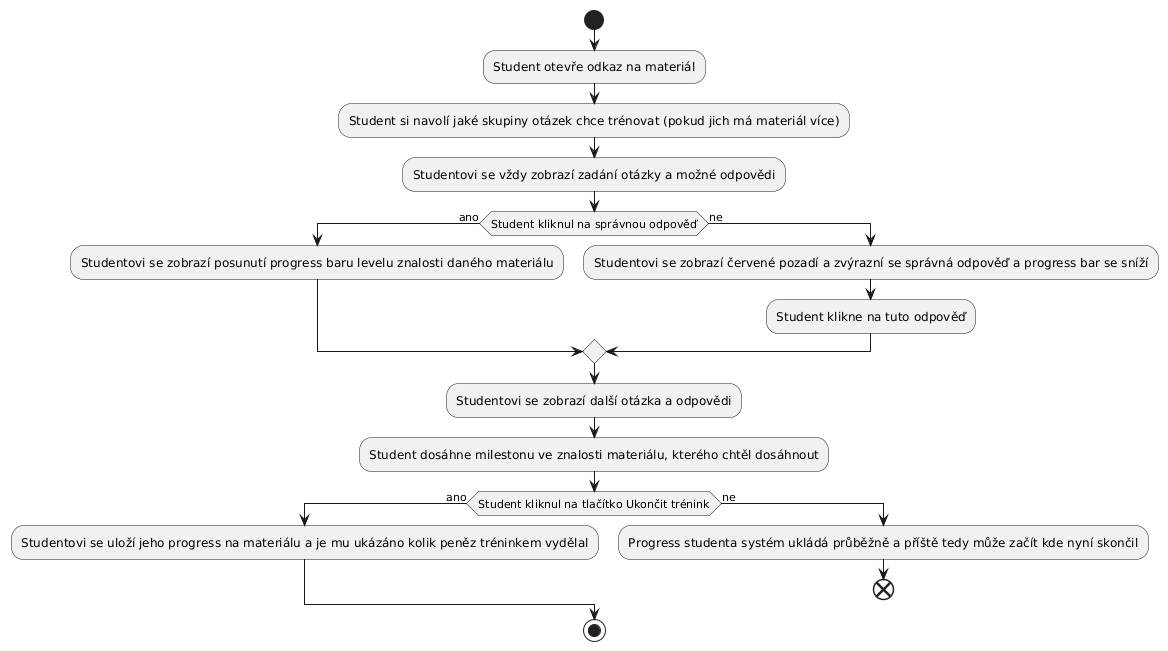

The diagram above was rendered by PlantUML. Its source (embedded in the PNG):
@startuml
start
:Student otevře odkaz na materiál;
:Student si navolí jaké skupiny otázek chce trénovat (pokud jich má materiál více);
:Studentovi se vždy zobrazí zadání otázky a možné odpovědi;
if (Student kliknul na správnou odpověď) then (ano)
:Studentovi se zobrazí posunutí progress baru levelu znalosti daného materiálu;
else (ne)
:Studentovi se zobrazí červené pozadí a zvýrazní se správná odpověď a progress bar se sníží;
:Student klikne na tuto odpověď;
endif
:Studentovi se zobrazí další otázka a odpovědi;
:Student dosáhne milestonu ve znalosti materiálu, kterého chtěl dosáhnout;
if (Student kliknul na tlačítko Ukončit trénink) then (ano)
:Studentovi se uloží jeho progress na materiálu a je mu ukázáno kolik peněz tréninkem vydělal;
else (ne)
:Progress studenta systém ukládá průběžně a příště tedy může začít kde nyní skončil;
end
endif
stop
@enduml